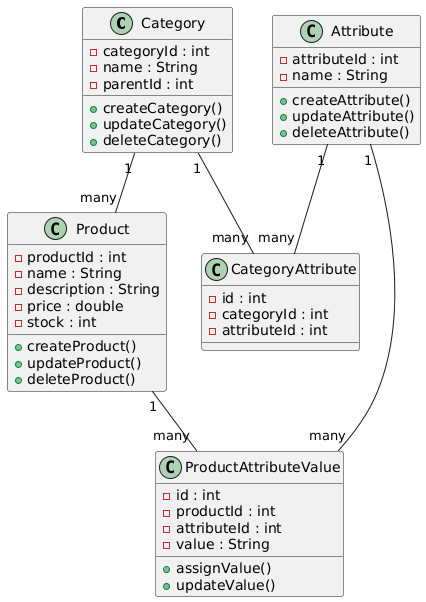

The diagram above was rendered by PlantUML. Its source (embedded in the PNG):
@startuml
class Category {
    - categoryId : int
    - name : String
    - parentId : int
    + createCategory()
    + updateCategory()
    + deleteCategory()
}

class Attribute {
    - attributeId : int
    - name : String
    + createAttribute()
    + updateAttribute()
    + deleteAttribute()
}

class CategoryAttribute {
    - id : int
    - categoryId : int
    - attributeId : int
}

class Product {
    - productId : int
    - name : String
    - description : String
    - price : double
    - stock : int
    + createProduct()
    + updateProduct()
    + deleteProduct()
}

class ProductAttributeValue {
    - id : int
    - productId : int
    - attributeId : int
    - value : String
    + assignValue()
    + updateValue()
}

Category "1" -- "many" Product
Category "1" -- "many" CategoryAttribute
Attribute "1" -- "many" CategoryAttribute
Product "1" -- "many" ProductAttributeValue
Attribute "1" -- "many" ProductAttributeValue
@enduml